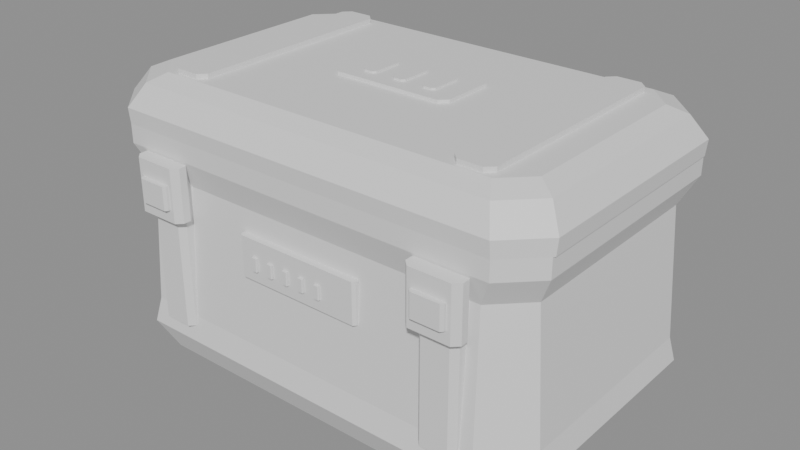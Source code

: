 # Source: Field_Cache.blend  (saved by Blender 5.3.31; exported with 4.5.12 LTS)
import bpy
from mathutils import Matrix  # noqa: F401  (used for matrix-valued properties, if any)

bpy.ops.wm.read_factory_settings(use_empty=True)
scene = bpy.context.scene
scene.name = 'Scene'

# ---- materials (node trees are filled in below, after node groups)
mat_powder_coated_shell = bpy.data.materials.new('Powder-coated shell')
mat_powder_coated_shell.diffuse_color = (0.25, 0.39, 0.38, 1.0)
mat_rubber_bumper = bpy.data.materials.new('Rubber bumper')
mat_rubber_bumper.diffuse_color = (0.045, 0.075, 0.08, 1.0)
mat_ivory_enamel = bpy.data.materials.new('Ivory enamel')
mat_ivory_enamel.diffuse_color = (0.78, 0.72, 0.56, 1.0)
mat_amber_latch = bpy.data.materials.new('Amber latch')
mat_amber_latch.diffuse_color = (0.94, 0.47, 0.09, 1.0)
mat_inside = bpy.data.materials.new('Inside')
mat_inside.diffuse_color = (0.09, 0.12, 0.13, 1.0)

# ---- material node trees
mat_powder_coated_shell.use_nodes = True; mat_powder_coated_shell.node_tree.nodes.clear()
_N = mat_powder_coated_shell.node_tree.nodes; _L = mat_powder_coated_shell.node_tree.links
n0 = _N.new('ShaderNodeBsdfPrincipled'); n0.name = 'Principled BSDF'; n0.location = (-200, 100)
n0.inputs[10].default_value = 0.005
n1 = _N.new('ShaderNodeOutputMaterial'); n1.name = 'Material Output'; n1.location = (200, 100)
_L.new(n0.outputs[0], n1.inputs[0])
n1.is_active_output = True
mat_rubber_bumper.use_nodes = True; mat_rubber_bumper.node_tree.nodes.clear()
_N = mat_rubber_bumper.node_tree.nodes; _L = mat_rubber_bumper.node_tree.links
n0 = _N.new('ShaderNodeBsdfPrincipled'); n0.name = 'Principled BSDF'; n0.location = (-200, 100)
n0.inputs[10].default_value = 0.005
n1 = _N.new('ShaderNodeOutputMaterial'); n1.name = 'Material Output'; n1.location = (200, 100)
_L.new(n0.outputs[0], n1.inputs[0])
n1.is_active_output = True
mat_ivory_enamel.use_nodes = True; mat_ivory_enamel.node_tree.nodes.clear()
_N = mat_ivory_enamel.node_tree.nodes; _L = mat_ivory_enamel.node_tree.links
n0 = _N.new('ShaderNodeBsdfPrincipled'); n0.name = 'Principled BSDF'; n0.location = (-200, 100)
n0.inputs[10].default_value = 0.005
n1 = _N.new('ShaderNodeOutputMaterial'); n1.name = 'Material Output'; n1.location = (200, 100)
_L.new(n0.outputs[0], n1.inputs[0])
n1.is_active_output = True
mat_amber_latch.use_nodes = True; mat_amber_latch.node_tree.nodes.clear()
_N = mat_amber_latch.node_tree.nodes; _L = mat_amber_latch.node_tree.links
n0 = _N.new('ShaderNodeBsdfPrincipled'); n0.name = 'Principled BSDF'; n0.location = (-200, 100)
n0.inputs[10].default_value = 0.005
n1 = _N.new('ShaderNodeOutputMaterial'); n1.name = 'Material Output'; n1.location = (200, 100)
_L.new(n0.outputs[0], n1.inputs[0])
n1.is_active_output = True
mat_inside.use_nodes = True; mat_inside.node_tree.nodes.clear()
_N = mat_inside.node_tree.nodes; _L = mat_inside.node_tree.links
n0 = _N.new('ShaderNodeBsdfPrincipled'); n0.name = 'Principled BSDF'; n0.location = (-200, 100)
n0.inputs[10].default_value = 0.005
n1 = _N.new('ShaderNodeOutputMaterial'); n1.name = 'Material Output'; n1.location = (200, 100)
_L.new(n0.outputs[0], n1.inputs[0])
n1.is_active_output = True

# ---- meshes
me_field_cache___shell = bpy.data.meshes.new('Field cache - shell')
me_field_cache___shell.from_pydata([(-0.57, -0.425, 0.04), (0.57, -0.425, 0.04), (0.67, -0.325, 0.04), (0.67, 0.325, 0.04), (0.57, 0.425, 0.04), (-0.57, 0.425, 0.04), (-0.67, 0.325, 0.04), (-0.67, -0.325, 0.04), (-0.61, -0.475, 0.14), (0.61, -0.475, 0.14), (0.73, -0.355, 0.14), (0.73, 0.355, 0.14), (0.61, 0.475, 0.14), (-0.61, 0.475, 0.14), (-0.73, 0.355, 0.14), (-0.73, -0.355, 0.14), (-0.595, -0.46, 0.22), (0.595, -0.46, 0.22), (0.715, -0.34, 0.22), (0.715, 0.34, 0.22), (0.595, 0.46, 0.22), (-0.595, 0.46, 0.22), (-0.715, 0.34, 0.22), (-0.715, -0.34, 0.22), (-0.585, -0.435, 0.64), (0.585, -0.435, 0.64), (0.685, -0.335, 0.64), (0.685, 0.335, 0.64), (0.585, 0.435, 0.64), (-0.585, 0.435, 0.64), (-0.685, 0.335, 0.64), (-0.685, -0.335, 0.64), (-0.63, -0.47, 0.73), (0.63, -0.47, 0.73), (0.73, -0.37, 0.73), (0.73, 0.37, 0.73), (0.63, 0.47, 0.73), (-0.63, 0.47, 0.73), (-0.73, 0.37, 0.73), (-0.73, -0.37, 0.73), (-0.63, -0.47, 0.79), (0.63, -0.47, 0.79), (0.73, -0.37, 0.79), (0.73, 0.37, 0.79), (0.63, 0.47, 0.79), (-0.63, 0.47, 0.79), (-0.73, 0.37, 0.79), (-0.73, -0.37, 0.79), (-0.565, -0.385, 0.79), (0.565, -0.385, 0.79), (0.645, -0.305, 0.79), (0.645, 0.305, 0.79), (0.565, 0.385, 0.79), (-0.565, 0.385, 0.79), (-0.645, 0.305, 0.79), (-0.645, -0.305, 0.79), (-0.55, -0.36, 0.27), (0.55, -0.36, 0.27), (0.62, -0.29, 0.27), (0.62, 0.29, 0.27), (0.55, 0.36, 0.27), (-0.55, 0.36, 0.27), (-0.62, 0.29, 0.27), (-0.62, -0.29, 0.27), (-0.5345, -0.4845, 0.19), (-0.4455, -0.4845, 0.19), (-0.4275, -0.4665, 0.19), (-0.4275, -0.4335, 0.19), (-0.4455, -0.4155, 0.19), (-0.5345, -0.4155, 0.19), (-0.5525, -0.4335, 0.19), (-0.5525, -0.4665, 0.19), (-0.5345, -0.4845, 0.67), (-0.4455, -0.4845, 0.67), (-0.4275, -0.4665, 0.67), (-0.4275, -0.4335, 0.67), (-0.4455, -0.4155, 0.67), (-0.5345, -0.4155, 0.67), (-0.5525, -0.4335, 0.67), (-0.5525, -0.4665, 0.67), (-0.556, -0.511, 0.55), (-0.424, -0.511, 0.55), (-0.405, -0.492, 0.55), (-0.405, -0.468, 0.55), (-0.424, -0.449, 0.55), (-0.556, -0.449, 0.55), (-0.575, -0.468, 0.55), (-0.575, -0.492, 0.55), (-0.556, -0.511, 0.72), (-0.424, -0.511, 0.72), (-0.405, -0.492, 0.72), (-0.405, -0.468, 0.72), (-0.424, -0.449, 0.72), (-0.556, -0.449, 0.72), (-0.575, -0.468, 0.72), (-0.575, -0.492, 0.72), (-0.535, -0.526, 0.59), (-0.445, -0.526, 0.59), (-0.437, -0.518, 0.59), (-0.437, -0.508, 0.59), (-0.445, -0.5, 0.59), (-0.535, -0.5, 0.59), (-0.543, -0.508, 0.59), (-0.543, -0.518, 0.59), (-0.535, -0.526, 0.665), (-0.445, -0.526, 0.665), (-0.437, -0.518, 0.665), (-0.437, -0.508, 0.665), (-0.445, -0.5, 0.665), (-0.535, -0.5, 0.665), (-0.543, -0.508, 0.665), (-0.543, -0.518, 0.665), (0.4455, -0.4845, 0.19), (0.5345, -0.4845, 0.19), (0.5525, -0.4665, 0.19), (0.5525, -0.4335, 0.19), (0.5345, -0.4155, 0.19), (0.4455, -0.4155, 0.19), (0.4275, -0.4335, 0.19), (0.4275, -0.4665, 0.19), (0.4455, -0.4845, 0.67), (0.5345, -0.4845, 0.67), (0.5525, -0.4665, 0.67), (0.5525, -0.4335, 0.67), (0.5345, -0.4155, 0.67), (0.4455, -0.4155, 0.67), (0.4275, -0.4335, 0.67), (0.4275, -0.4665, 0.67), (0.424, -0.511, 0.55), (0.556, -0.511, 0.55), (0.575, -0.492, 0.55), (0.575, -0.468, 0.55), (0.556, -0.449, 0.55), (0.424, -0.449, 0.55), (0.405, -0.468, 0.55), (0.405, -0.492, 0.55), (0.424, -0.511, 0.72), (0.556, -0.511, 0.72), (0.575, -0.492, 0.72), (0.575, -0.468, 0.72), (0.556, -0.449, 0.72), (0.424, -0.449, 0.72), (0.405, -0.468, 0.72), (0.405, -0.492, 0.72), (0.445, -0.526, 0.59), (0.535, -0.526, 0.59), (0.543, -0.518, 0.59), (0.543, -0.508, 0.59), (0.535, -0.5, 0.59), (0.445, -0.5, 0.59), (0.437, -0.508, 0.59), (0.437, -0.518, 0.59), (0.445, -0.526, 0.665), (0.535, -0.526, 0.665), (0.543, -0.518, 0.665), (0.543, -0.508, 0.665), (0.535, -0.5, 0.665), (0.445, -0.5, 0.665), (0.437, -0.508, 0.665), (0.437, -0.518, 0.665), (-0.202, -0.4605, 0.44), (0.202, -0.4605, 0.44), (0.21, -0.4525, 0.44), (0.21, -0.4415, 0.44), (0.202, -0.4335, 0.44), (-0.202, -0.4335, 0.44), (-0.21, -0.4415, 0.44), (-0.21, -0.4525, 0.44), (-0.202, -0.4605, 0.57), (0.202, -0.4605, 0.57), (0.21, -0.4525, 0.57), (0.21, -0.4415, 0.57), (0.202, -0.4335, 0.57), (-0.202, -0.4335, 0.57), (-0.21, -0.4415, 0.57), (-0.21, -0.4525, 0.57), (-0.157, -0.469, 0.476), (-0.143, -0.469, 0.476), (-0.141, -0.467, 0.476), (-0.141, -0.461, 0.476), (-0.143, -0.459, 0.476), (-0.157, -0.459, 0.476), (-0.159, -0.461, 0.476), (-0.159, -0.467, 0.476), (-0.157, -0.469, 0.518), (-0.143, -0.469, 0.518), (-0.141, -0.467, 0.518), (-0.141, -0.461, 0.518), (-0.143, -0.459, 0.518), (-0.157, -0.459, 0.518), (-0.159, -0.461, 0.518), (-0.159, -0.467, 0.518), (-0.099, -0.469, 0.476), (-0.085, -0.469, 0.476), (-0.083, -0.467, 0.476), (-0.083, -0.461, 0.476), (-0.085, -0.459, 0.476), (-0.099, -0.459, 0.476), (-0.101, -0.461, 0.476), (-0.101, -0.467, 0.476), (-0.099, -0.469, 0.518), (-0.085, -0.469, 0.518), (-0.083, -0.467, 0.518), (-0.083, -0.461, 0.518), (-0.085, -0.459, 0.518), (-0.099, -0.459, 0.518), (-0.101, -0.461, 0.518), (-0.101, -0.467, 0.518), (-0.041, -0.469, 0.476), (-0.027, -0.469, 0.476), (-0.025, -0.467, 0.476), (-0.025, -0.461, 0.476), (-0.027, -0.459, 0.476), (-0.041, -0.459, 0.476), (-0.043, -0.461, 0.476), (-0.043, -0.467, 0.476), (-0.041, -0.469, 0.518), (-0.027, -0.469, 0.518), (-0.025, -0.467, 0.518), (-0.025, -0.461, 0.518), (-0.027, -0.459, 0.518), (-0.041, -0.459, 0.518), (-0.043, -0.461, 0.518), (-0.043, -0.467, 0.518), (0.017, -0.469, 0.476), (0.031, -0.469, 0.476), (0.033, -0.467, 0.476), (0.033, -0.461, 0.476), (0.031, -0.459, 0.476), (0.017, -0.459, 0.476), (0.015, -0.461, 0.476), (0.015, -0.467, 0.476), (0.017, -0.469, 0.518), (0.031, -0.469, 0.518), (0.033, -0.467, 0.518), (0.033, -0.461, 0.518), (0.031, -0.459, 0.518), (0.017, -0.459, 0.518), (0.015, -0.461, 0.518), (0.015, -0.467, 0.518), (0.075, -0.469, 0.476), (0.089, -0.469, 0.476), (0.091, -0.467, 0.476), (0.091, -0.461, 0.476), (0.089, -0.459, 0.476), (0.075, -0.459, 0.476), (0.073, -0.461, 0.476), (0.073, -0.467, 0.476), (0.075, -0.469, 0.518), (0.089, -0.469, 0.518), (0.091, -0.467, 0.518), (0.091, -0.461, 0.518), (0.089, -0.459, 0.518), (0.075, -0.459, 0.518), (0.073, -0.461, 0.518), (0.073, -0.467, 0.518)], [], [(7, 6, 5, 4, 3, 2, 1, 0), (0, 1, 9, 8), (1, 2, 10, 9), (2, 3, 11, 10), (3, 4, 12, 11), (4, 5, 13, 12), (5, 6, 14, 13), (6, 7, 15, 14), (7, 0, 8, 15), (8, 9, 17, 16), (9, 10, 18, 17), (10, 11, 19, 18), (11, 12, 20, 19), (12, 13, 21, 20), (13, 14, 22, 21), (14, 15, 23, 22), (15, 8, 16, 23), (16, 17, 25, 24), (17, 18, 26, 25), (18, 19, 27, 26), (19, 20, 28, 27), (20, 21, 29, 28), (21, 22, 30, 29), (22, 23, 31, 30), (23, 16, 24, 31), (24, 25, 33, 32), (25, 26, 34, 33), (26, 27, 35, 34), (27, 28, 36, 35), (28, 29, 37, 36), (29, 30, 38, 37), (30, 31, 39, 38), (31, 24, 32, 39), (32, 33, 41, 40), (33, 34, 42, 41), (34, 35, 43, 42), (35, 36, 44, 43), (36, 37, 45, 44), (37, 38, 46, 45), (38, 39, 47, 46), (39, 32, 40, 47), (40, 41, 49, 48), (41, 42, 50, 49), (42, 43, 51, 50), (43, 44, 52, 51), (44, 45, 53, 52), (45, 46, 54, 53), (46, 47, 55, 54), (47, 40, 48, 55), (48, 49, 57, 56), (49, 50, 58, 57), (50, 51, 59, 58), (51, 52, 60, 59), (52, 53, 61, 60), (53, 54, 62, 61), (54, 55, 63, 62), (55, 48, 56, 63), (56, 57, 58, 59, 60, 61, 62, 63), (71, 70, 69, 68, 67, 66, 65, 64), (64, 65, 73, 72), (65, 66, 74, 73), (66, 67, 75, 74), (67, 68, 76, 75), (68, 69, 77, 76), (69, 70, 78, 77), (70, 71, 79, 78), (71, 64, 72, 79), (72, 73, 74, 75, 76, 77, 78, 79), (87, 86, 85, 84, 83, 82, 81, 80), (80, 81, 89, 88), (81, 82, 90, 89), (82, 83, 91, 90), (83, 84, 92, 91), (84, 85, 93, 92), (85, 86, 94, 93), (86, 87, 95, 94), (87, 80, 88, 95), (88, 89, 90, 91, 92, 93, 94, 95), (103, 102, 101, 100, 99, 98, 97, 96), (96, 97, 105, 104), (97, 98, 106, 105), (98, 99, 107, 106), (99, 100, 108, 107), (100, 101, 109, 108), (101, 102, 110, 109), (102, 103, 111, 110), (103, 96, 104, 111), (104, 105, 106, 107, 108, 109, 110, 111), (119, 118, 117, 116, 115, 114, 113, 112), (112, 113, 121, 120), (113, 114, 122, 121), (114, 115, 123, 122), (115, 116, 124, 123), (116, 117, 125, 124), (117, 118, 126, 125), (118, 119, 127, 126), (119, 112, 120, 127), (120, 121, 122, 123, 124, 125, 126, 127), (135, 134, 133, 132, 131, 130, 129, 128), (128, 129, 137, 136), (129, 130, 138, 137), (130, 131, 139, 138), (131, 132, 140, 139), (132, 133, 141, 140), (133, 134, 142, 141), (134, 135, 143, 142), (135, 128, 136, 143), (136, 137, 138, 139, 140, 141, 142, 143), (151, 150, 149, 148, 147, 146, 145, 144), (144, 145, 153, 152), (145, 146, 154, 153), (146, 147, 155, 154), (147, 148, 156, 155), (148, 149, 157, 156), (149, 150, 158, 157), (150, 151, 159, 158), (151, 144, 152, 159), (152, 153, 154, 155, 156, 157, 158, 159), (167, 166, 165, 164, 163, 162, 161, 160), (160, 161, 169, 168), (161, 162, 170, 169), (162, 163, 171, 170), (163, 164, 172, 171), (164, 165, 173, 172), (165, 166, 174, 173), (166, 167, 175, 174), (167, 160, 168, 175), (168, 169, 170, 171, 172, 173, 174, 175), (183, 182, 181, 180, 179, 178, 177, 176), (176, 177, 185, 184), (177, 178, 186, 185), (178, 179, 187, 186), (179, 180, 188, 187), (180, 181, 189, 188), (181, 182, 190, 189), (182, 183, 191, 190), (183, 176, 184, 191), (184, 185, 186, 187, 188, 189, 190, 191), (199, 198, 197, 196, 195, 194, 193, 192), (192, 193, 201, 200), (193, 194, 202, 201), (194, 195, 203, 202), (195, 196, 204, 203), (196, 197, 205, 204), (197, 198, 206, 205), (198, 199, 207, 206), (199, 192, 200, 207), (200, 201, 202, 203, 204, 205, 206, 207), (215, 214, 213, 212, 211, 210, 209, 208), (208, 209, 217, 216), (209, 210, 218, 217), (210, 211, 219, 218), (211, 212, 220, 219), (212, 213, 221, 220), (213, 214, 222, 221), (214, 215, 223, 222), (215, 208, 216, 223), (216, 217, 218, 219, 220, 221, 222, 223), (231, 230, 229, 228, 227, 226, 225, 224), (224, 225, 233, 232), (225, 226, 234, 233), (226, 227, 235, 234), (227, 228, 236, 235), (228, 229, 237, 236), (229, 230, 238, 237), (230, 231, 239, 238), (231, 224, 232, 239), (232, 233, 234, 235, 236, 237, 238, 239), (247, 246, 245, 244, 243, 242, 241, 240), (240, 241, 249, 248), (241, 242, 250, 249), (242, 243, 251, 250), (243, 244, 252, 251), (244, 245, 253, 252), (245, 246, 254, 253), (246, 247, 255, 254), (247, 240, 248, 255), (248, 249, 250, 251, 252, 253, 254, 255)])
me_field_cache___shell.polygons.foreach_set('material_index', [1, 1, 1, 1, 1, 1, 1, 1, 1, 1, 1, 1, 1, 1, 1, 1, 1, 0, 0, 0, 0, 0, 0, 0, 0, 0, 0, 0, 0, 0, 0, 0, 0, 1, 1, 1, 1, 1, 1, 1, 1, 1, 1, 1, 1, 1, 1, 1, 1, 4, 4, 4, 4, 4, 4, 4, 4, 4, 2, 2, 2, 2, 2, 2, 2, 2, 2, 2, 1, 1, 1, 1, 1, 1, 1, 1, 1, 1, 3, 3, 3, 3, 3, 3, 3, 3, 3, 3, 2, 2, 2, 2, 2, 2, 2, 2, 2, 2, 1, 1, 1, 1, 1, 1, 1, 1, 1, 1, 3, 3, 3, 3, 3, 3, 3, 3, 3, 3, 1, 1, 1, 1, 1, 1, 1, 1, 1, 1, 2, 2, 2, 2, 2, 2, 2, 2, 2, 2, 2, 2, 2, 2, 2, 2, 2, 2, 2, 2, 2, 2, 2, 2, 2, 2, 2, 2, 2, 2, 2, 2, 2, 2, 2, 2, 2, 2, 2, 2, 2, 2, 2, 2, 2, 2, 2, 2, 2, 2])
me_field_cache___shell.materials.append(mat_powder_coated_shell)
me_field_cache___shell.materials.append(mat_rubber_bumper)
me_field_cache___shell.materials.append(mat_ivory_enamel)
me_field_cache___shell.materials.append(mat_amber_latch)
me_field_cache___shell.materials.append(mat_inside)
me_field_cache___shell.update()
me_field_cache___hinged_lid = bpy.data.meshes.new('Field cache - hinged lid')
me_field_cache___hinged_lid.from_pydata([(-0.63, -0.92, 0.0), (0.63, -0.92, 0.0), (0.735, -0.815, 0.0), (0.735, -0.085, 0.0), (0.63, 0.02, 0.0), (-0.63, 0.02, 0.0), (-0.735, -0.085, 0.0), (-0.735, -0.815, 0.0), (-0.63, -0.925, 0.05), (0.63, -0.925, 0.05), (0.74, -0.815, 0.05), (0.74, -0.085, 0.05), (0.63, 0.025, 0.05), (-0.63, 0.025, 0.05), (-0.74, -0.085, 0.05), (-0.74, -0.815, 0.05), (-0.595, -0.88, 0.12), (0.595, -0.88, 0.12), (0.695, -0.78, 0.12), (0.695, -0.12, 0.12), (0.595, -0.02, 0.12), (-0.595, -0.02, 0.12), (-0.695, -0.12, 0.12), (-0.695, -0.78, 0.12), (-0.56, -0.825, 0.145), (0.56, -0.825, 0.145), (0.64, -0.745, 0.145), (0.64, -0.155, 0.145), (0.56, -0.075, 0.145), (-0.56, -0.075, 0.145), (-0.64, -0.155, 0.145), (-0.64, -0.745, 0.145), (-0.528, -0.815, 0.137), (-0.452, -0.815, 0.137), (-0.429, -0.792, 0.137), (-0.429, -0.108, 0.137), (-0.452, -0.085, 0.137), (-0.528, -0.085, 0.137), (-0.551, -0.108, 0.137), (-0.551, -0.792, 0.137), (-0.528, -0.815, 0.16), (-0.452, -0.815, 0.16), (-0.429, -0.792, 0.16), (-0.429, -0.108, 0.16), (-0.452, -0.085, 0.16), (-0.528, -0.085, 0.16), (-0.551, -0.108, 0.16), (-0.551, -0.792, 0.16), (0.452, -0.815, 0.137), (0.528, -0.815, 0.137), (0.551, -0.792, 0.137), (0.551, -0.108, 0.137), (0.528, -0.085, 0.137), (0.452, -0.085, 0.137), (0.429, -0.108, 0.137), (0.429, -0.792, 0.137), (0.452, -0.815, 0.16), (0.528, -0.815, 0.16), (0.551, -0.792, 0.16), (0.551, -0.108, 0.16), (0.528, -0.085, 0.16), (0.452, -0.085, 0.16), (0.429, -0.108, 0.16), (0.429, -0.792, 0.16), (-0.177, -0.535, 0.143), (0.177, -0.535, 0.143), (0.2, -0.512, 0.143), (0.2, -0.348, 0.143), (0.177, -0.325, 0.143), (-0.177, -0.325, 0.143), (-0.2, -0.348, 0.143), (-0.2, -0.512, 0.143), (-0.177, -0.535, 0.155), (0.177, -0.535, 0.155), (0.2, -0.512, 0.155), (0.2, -0.348, 0.155), (0.177, -0.325, 0.155), (-0.177, -0.325, 0.155), (-0.2, -0.348, 0.155), (-0.2, -0.512, 0.155), (-0.118, -0.4875, 0.155), (-0.092, -0.4875, 0.155), (-0.083, -0.4785, 0.155), (-0.083, -0.3815, 0.155), (-0.092, -0.3725, 0.155), (-0.118, -0.3725, 0.155), (-0.127, -0.3815, 0.155), (-0.127, -0.4785, 0.155), (-0.118, -0.4875, 0.161), (-0.092, -0.4875, 0.161), (-0.083, -0.4785, 0.161), (-0.083, -0.3815, 0.161), (-0.092, -0.3725, 0.161), (-0.118, -0.3725, 0.161), (-0.127, -0.3815, 0.161), (-0.127, -0.4785, 0.161), (-0.013, -0.4875, 0.155), (0.013, -0.4875, 0.155), (0.022, -0.4785, 0.155), (0.022, -0.3815, 0.155), (0.013, -0.3725, 0.155), (-0.013, -0.3725, 0.155), (-0.022, -0.3815, 0.155), (-0.022, -0.4785, 0.155), (-0.013, -0.4875, 0.161), (0.013, -0.4875, 0.161), (0.022, -0.4785, 0.161), (0.022, -0.3815, 0.161), (0.013, -0.3725, 0.161), (-0.013, -0.3725, 0.161), (-0.022, -0.3815, 0.161), (-0.022, -0.4785, 0.161), (0.092, -0.4875, 0.155), (0.118, -0.4875, 0.155), (0.127, -0.4785, 0.155), (0.127, -0.3815, 0.155), (0.118, -0.3725, 0.155), (0.092, -0.3725, 0.155), (0.083, -0.3815, 0.155), (0.083, -0.4785, 0.155), (0.092, -0.4875, 0.161), (0.118, -0.4875, 0.161), (0.127, -0.4785, 0.161), (0.127, -0.3815, 0.161), (0.118, -0.3725, 0.161), (0.092, -0.3725, 0.161), (0.083, -0.3815, 0.161), (0.083, -0.4785, 0.161)], [], [(7, 6, 5, 4, 3, 2, 1, 0), (0, 1, 9, 8), (1, 2, 10, 9), (2, 3, 11, 10), (3, 4, 12, 11), (4, 5, 13, 12), (5, 6, 14, 13), (6, 7, 15, 14), (7, 0, 8, 15), (8, 9, 17, 16), (9, 10, 18, 17), (10, 11, 19, 18), (11, 12, 20, 19), (12, 13, 21, 20), (13, 14, 22, 21), (14, 15, 23, 22), (15, 8, 16, 23), (16, 17, 25, 24), (17, 18, 26, 25), (18, 19, 27, 26), (19, 20, 28, 27), (20, 21, 29, 28), (21, 22, 30, 29), (22, 23, 31, 30), (23, 16, 24, 31), (24, 25, 26, 27, 28, 29, 30, 31), (39, 38, 37, 36, 35, 34, 33, 32), (32, 33, 41, 40), (33, 34, 42, 41), (34, 35, 43, 42), (35, 36, 44, 43), (36, 37, 45, 44), (37, 38, 46, 45), (38, 39, 47, 46), (39, 32, 40, 47), (40, 41, 42, 43, 44, 45, 46, 47), (55, 54, 53, 52, 51, 50, 49, 48), (48, 49, 57, 56), (49, 50, 58, 57), (50, 51, 59, 58), (51, 52, 60, 59), (52, 53, 61, 60), (53, 54, 62, 61), (54, 55, 63, 62), (55, 48, 56, 63), (56, 57, 58, 59, 60, 61, 62, 63), (71, 70, 69, 68, 67, 66, 65, 64), (64, 65, 73, 72), (65, 66, 74, 73), (66, 67, 75, 74), (67, 68, 76, 75), (68, 69, 77, 76), (69, 70, 78, 77), (70, 71, 79, 78), (71, 64, 72, 79), (72, 73, 74, 75, 76, 77, 78, 79), (87, 86, 85, 84, 83, 82, 81, 80), (80, 81, 89, 88), (81, 82, 90, 89), (82, 83, 91, 90), (83, 84, 92, 91), (84, 85, 93, 92), (85, 86, 94, 93), (86, 87, 95, 94), (87, 80, 88, 95), (88, 89, 90, 91, 92, 93, 94, 95), (103, 102, 101, 100, 99, 98, 97, 96), (96, 97, 105, 104), (97, 98, 106, 105), (98, 99, 107, 106), (99, 100, 108, 107), (100, 101, 109, 108), (101, 102, 110, 109), (102, 103, 111, 110), (103, 96, 104, 111), (104, 105, 106, 107, 108, 109, 110, 111), (119, 118, 117, 116, 115, 114, 113, 112), (112, 113, 121, 120), (113, 114, 122, 121), (114, 115, 123, 122), (115, 116, 124, 123), (116, 117, 125, 124), (117, 118, 126, 125), (118, 119, 127, 126), (119, 112, 120, 127), (120, 121, 122, 123, 124, 125, 126, 127)])
me_field_cache___hinged_lid.polygons.foreach_set('material_index', [1, 1, 1, 1, 1, 1, 1, 1, 1, 0, 0, 0, 0, 0, 0, 0, 0, 0, 0, 0, 0, 0, 0, 0, 0, 0, 2, 2, 2, 2, 2, 2, 2, 2, 2, 2, 2, 2, 2, 2, 2, 2, 2, 2, 2, 2, 1, 1, 1, 1, 1, 1, 1, 1, 1, 1, 3, 3, 3, 3, 3, 3, 3, 3, 3, 3, 3, 3, 3, 3, 3, 3, 3, 3, 3, 3, 3, 3, 3, 3, 3, 3, 3, 3, 3, 3])
me_field_cache___hinged_lid.materials.append(mat_powder_coated_shell)
me_field_cache___hinged_lid.materials.append(mat_rubber_bumper)
me_field_cache___hinged_lid.materials.append(mat_ivory_enamel)
me_field_cache___hinged_lid.materials.append(mat_amber_latch)
me_field_cache___hinged_lid.materials.append(mat_inside)
me_field_cache___hinged_lid.update()

# ---- objects
ob_field_cache___shell = bpy.data.objects.new('Field cache - shell', me_field_cache___shell)
ob_field_cache___hinged_lid = bpy.data.objects.new('Field cache - hinged lid', me_field_cache___hinged_lid)

# ---- transforms, parenting, visibility, modifiers, constraints
ob_field_cache___shell.location = (0.0, 0.0, 0.0)
ob_field_cache___hinged_lid.location = (0.0, 0.45, 0.79)

# ---- collection membership
scene.collection.objects.link(ob_field_cache___shell)
scene.collection.objects.link(ob_field_cache___hinged_lid)

# ---- scene / render settings (as saved in the file)
scene.frame_start = 1; scene.frame_end = 250; scene.frame_set(1)
scene.render.engine = 'BLENDER_EEVEE_NEXT'
scene.render.bake_bias = 0.0
scene.render.bake_samples = 0
scene.render.compositor_device = 'GPU'
scene.eevee.use_volume_custom_range = False
scene.eevee.fast_gi_thickness_near = 0.1
scene.eevee.fast_gi_thickness_far = 0.0
scene.eevee.ray_tracing_options.screen_trace_thickness = 0.1
bpy.context.view_layer.update()

# ---- added for rendering (the .blend has no active camera and no usable light): camera, sun + grey world if the file has none
cam_auto = bpy.data.cameras.new('AutoCamera')
cam_auto.lens = 50.0
cam_auto.sensor_width = 36.0
cam_auto.clip_end = 1000.0
ob_auto_camera = bpy.data.objects.new('AutoCamera', cam_auto)
scene.collection.objects.link(ob_auto_camera)
ob_auto_camera.location = (1.85561, -2.25223, 1.97998)
ob_auto_camera.rotation_euler = (1.09748, -7.21219e-08, 0.694738)
scene.camera = ob_auto_camera
light_auto_sun = bpy.data.lights.new('AutoSun', 'SUN')
light_auto_sun.energy = 3.0
light_auto_sun.angle = 0.0523599
ob_auto_sun = bpy.data.objects.new('AutoSun', light_auto_sun)
scene.collection.objects.link(ob_auto_sun)
ob_auto_sun.rotation_euler = (0.872665, 0.174533, 0.523599)
if scene.world is None:
    world_auto = bpy.data.worlds.new('AutoWorld')
    world_auto.color = (0.3, 0.3, 0.3)
    scene.world = world_auto
bpy.context.view_layer.update()
